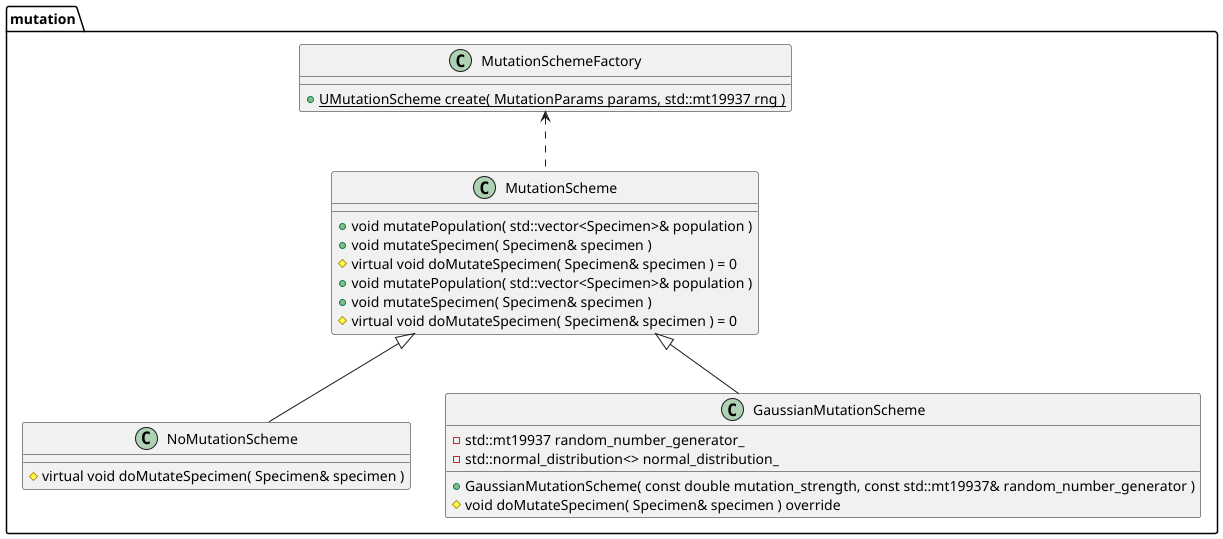

The diagram above was rendered by PlantUML. Its source (embedded in the PNG):
@startuml
'https://plantuml.com/class-diagram

package mutation {
    class MutationScheme {
        + void mutatePopulation( std::vector<Specimen>& population )
        + void mutateSpecimen( Specimen& specimen )
        # virtual void doMutateSpecimen( Specimen& specimen ) = 0
    }

    class MutationSchemeFactory {
        + {static} UMutationScheme create( MutationParams params, std::mt19937 rng )
    }

    class MutationScheme {
        + void mutatePopulation( std::vector<Specimen>& population )
        + void mutateSpecimen( Specimen& specimen )
        # virtual void doMutateSpecimen( Specimen& specimen ) = 0
    }

    class NoMutationScheme {
        # virtual void doMutateSpecimen( Specimen& specimen )
    }

    class GaussianMutationScheme {
        + GaussianMutationScheme( const double mutation_strength, const std::mt19937& random_number_generator )
        # void doMutateSpecimen( Specimen& specimen ) override
        - std::mt19937 random_number_generator_
        - std::normal_distribution<> normal_distribution_
    }

    MutationScheme <|-- NoMutationScheme
    MutationScheme <|-- GaussianMutationScheme
    MutationSchemeFactory <.. MutationScheme
}

@enduml